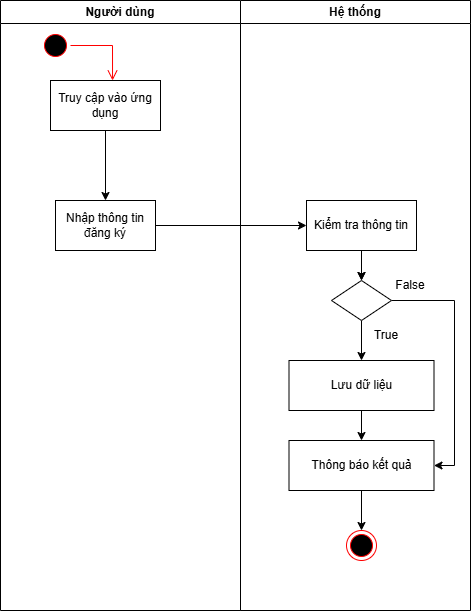

The diagram above was exported from draw.io. Its source (the exported page's mxGraphModel, read from the mxfile embedded in the PNG):
<mxGraphModel dx="192" dy="565" grid="1" gridSize="10" guides="1" tooltips="1" connect="1" arrows="1" fold="1" page="1" pageScale="1" pageWidth="850" pageHeight="1100" math="0" shadow="0">
  <root>
    <mxCell id="0" />
    <mxCell id="1" parent="0" />
    <mxCell id="-ioKkog_4IZwHaH5OTN4-1" value="Người dùng" style="swimlane;whiteSpace=wrap;html=1;" vertex="1" parent="1">
      <mxGeometry x="880" y="150" width="240" height="610" as="geometry" />
    </mxCell>
    <mxCell id="-ioKkog_4IZwHaH5OTN4-2" value="" style="ellipse;html=1;shape=startState;fillColor=#000000;strokeColor=#ff0000;" vertex="1" parent="-ioKkog_4IZwHaH5OTN4-1">
      <mxGeometry x="40" y="30" width="30" height="30" as="geometry" />
    </mxCell>
    <mxCell id="-ioKkog_4IZwHaH5OTN4-3" value="" style="edgeStyle=orthogonalEdgeStyle;html=1;verticalAlign=bottom;endArrow=open;endSize=8;strokeColor=#ff0000;rounded=0;entryX=0.564;entryY=0;entryDx=0;entryDy=0;entryPerimeter=0;exitX=1;exitY=0.5;exitDx=0;exitDy=0;" edge="1" parent="-ioKkog_4IZwHaH5OTN4-1" source="-ioKkog_4IZwHaH5OTN4-2" target="-ioKkog_4IZwHaH5OTN4-4">
      <mxGeometry relative="1" as="geometry">
        <mxPoint x="55" y="100" as="targetPoint" />
      </mxGeometry>
    </mxCell>
    <mxCell id="V8wh0ab713c_W_9z_olI-1" style="edgeStyle=orthogonalEdgeStyle;rounded=0;orthogonalLoop=1;jettySize=auto;html=1;entryX=0.5;entryY=0;entryDx=0;entryDy=0;" edge="1" parent="-ioKkog_4IZwHaH5OTN4-1" source="-ioKkog_4IZwHaH5OTN4-4" target="-ioKkog_4IZwHaH5OTN4-5">
      <mxGeometry relative="1" as="geometry" />
    </mxCell>
    <mxCell id="-ioKkog_4IZwHaH5OTN4-4" value="Truy cập vào ứng dụng" style="html=1;whiteSpace=wrap;" vertex="1" parent="-ioKkog_4IZwHaH5OTN4-1">
      <mxGeometry x="50" y="80" width="110" height="50" as="geometry" />
    </mxCell>
    <mxCell id="-ioKkog_4IZwHaH5OTN4-5" value="Nhập thông tin đăng ký" style="html=1;whiteSpace=wrap;" vertex="1" parent="-ioKkog_4IZwHaH5OTN4-1">
      <mxGeometry x="55" y="200" width="100" height="50" as="geometry" />
    </mxCell>
    <mxCell id="-ioKkog_4IZwHaH5OTN4-7" value="Hệ thống" style="swimlane;whiteSpace=wrap;html=1;" vertex="1" parent="1">
      <mxGeometry x="1120" y="150" width="230" height="610" as="geometry" />
    </mxCell>
    <mxCell id="-ioKkog_4IZwHaH5OTN4-9" value="" style="ellipse;html=1;shape=endState;fillColor=#000000;strokeColor=#ff0000;" vertex="1" parent="-ioKkog_4IZwHaH5OTN4-7">
      <mxGeometry x="106" y="530" width="30" height="30" as="geometry" />
    </mxCell>
    <mxCell id="-ioKkog_4IZwHaH5OTN4-10" value="" style="edgeStyle=orthogonalEdgeStyle;rounded=0;orthogonalLoop=1;jettySize=auto;html=1;entryX=0.5;entryY=0;entryDx=0;entryDy=0;" edge="1" parent="-ioKkog_4IZwHaH5OTN4-7" source="-ioKkog_4IZwHaH5OTN4-11" target="-ioKkog_4IZwHaH5OTN4-9">
      <mxGeometry relative="1" as="geometry">
        <mxPoint x="115" y="525" as="targetPoint" />
      </mxGeometry>
    </mxCell>
    <mxCell id="-ioKkog_4IZwHaH5OTN4-11" value="Thông báo kết quả" style="html=1;whiteSpace=wrap;" vertex="1" parent="-ioKkog_4IZwHaH5OTN4-7">
      <mxGeometry x="48.5" y="440" width="145" height="50" as="geometry" />
    </mxCell>
    <mxCell id="V8wh0ab713c_W_9z_olI-4" style="edgeStyle=orthogonalEdgeStyle;rounded=0;orthogonalLoop=1;jettySize=auto;html=1;" edge="1" parent="-ioKkog_4IZwHaH5OTN4-7" source="-ioKkog_4IZwHaH5OTN4-12" target="V8wh0ab713c_W_9z_olI-2">
      <mxGeometry relative="1" as="geometry" />
    </mxCell>
    <mxCell id="V8wh0ab713c_W_9z_olI-6" value="" style="edgeStyle=orthogonalEdgeStyle;rounded=0;orthogonalLoop=1;jettySize=auto;html=1;" edge="1" parent="-ioKkog_4IZwHaH5OTN4-7" source="-ioKkog_4IZwHaH5OTN4-12" target="V8wh0ab713c_W_9z_olI-2">
      <mxGeometry relative="1" as="geometry" />
    </mxCell>
    <mxCell id="-ioKkog_4IZwHaH5OTN4-12" value="Kiểm tra thông tin" style="html=1;whiteSpace=wrap;" vertex="1" parent="-ioKkog_4IZwHaH5OTN4-7">
      <mxGeometry x="66" y="200" width="110" height="50" as="geometry" />
    </mxCell>
    <mxCell id="-ioKkog_4IZwHaH5OTN4-13" style="edgeStyle=orthogonalEdgeStyle;rounded=0;orthogonalLoop=1;jettySize=auto;html=1;entryX=0.5;entryY=0;entryDx=0;entryDy=0;" edge="1" parent="-ioKkog_4IZwHaH5OTN4-7" source="-ioKkog_4IZwHaH5OTN4-14" target="-ioKkog_4IZwHaH5OTN4-11">
      <mxGeometry relative="1" as="geometry" />
    </mxCell>
    <mxCell id="-ioKkog_4IZwHaH5OTN4-14" value="Lưu dữ liệu" style="html=1;whiteSpace=wrap;" vertex="1" parent="-ioKkog_4IZwHaH5OTN4-7">
      <mxGeometry x="48.5" y="360" width="145" height="50" as="geometry" />
    </mxCell>
    <mxCell id="V8wh0ab713c_W_9z_olI-11" style="edgeStyle=orthogonalEdgeStyle;rounded=0;orthogonalLoop=1;jettySize=auto;html=1;" edge="1" parent="-ioKkog_4IZwHaH5OTN4-7" source="V8wh0ab713c_W_9z_olI-2" target="-ioKkog_4IZwHaH5OTN4-14">
      <mxGeometry relative="1" as="geometry" />
    </mxCell>
    <mxCell id="V8wh0ab713c_W_9z_olI-19" style="edgeStyle=orthogonalEdgeStyle;rounded=0;orthogonalLoop=1;jettySize=auto;html=1;entryX=1;entryY=0.5;entryDx=0;entryDy=0;" edge="1" parent="-ioKkog_4IZwHaH5OTN4-7" source="V8wh0ab713c_W_9z_olI-2" target="-ioKkog_4IZwHaH5OTN4-11">
      <mxGeometry relative="1" as="geometry">
        <Array as="points">
          <mxPoint x="214" y="300" />
          <mxPoint x="214" y="465" />
        </Array>
      </mxGeometry>
    </mxCell>
    <mxCell id="V8wh0ab713c_W_9z_olI-2" value="" style="rhombus;whiteSpace=wrap;html=1;" vertex="1" parent="-ioKkog_4IZwHaH5OTN4-7">
      <mxGeometry x="91" y="280" width="60" height="40" as="geometry" />
    </mxCell>
    <mxCell id="V8wh0ab713c_W_9z_olI-12" value="True" style="text;html=1;align=center;verticalAlign=middle;whiteSpace=wrap;rounded=0;" vertex="1" parent="-ioKkog_4IZwHaH5OTN4-7">
      <mxGeometry x="116" y="320" width="60" height="30" as="geometry" />
    </mxCell>
    <mxCell id="V8wh0ab713c_W_9z_olI-13" value="False" style="text;html=1;align=center;verticalAlign=middle;whiteSpace=wrap;rounded=0;" vertex="1" parent="-ioKkog_4IZwHaH5OTN4-7">
      <mxGeometry x="140" y="270" width="60" height="30" as="geometry" />
    </mxCell>
    <mxCell id="-ioKkog_4IZwHaH5OTN4-17" style="edgeStyle=orthogonalEdgeStyle;rounded=0;orthogonalLoop=1;jettySize=auto;html=1;entryX=0;entryY=0.5;entryDx=0;entryDy=0;" edge="1" parent="1" source="-ioKkog_4IZwHaH5OTN4-5" target="-ioKkog_4IZwHaH5OTN4-12">
      <mxGeometry relative="1" as="geometry" />
    </mxCell>
  </root>
</mxGraphModel>